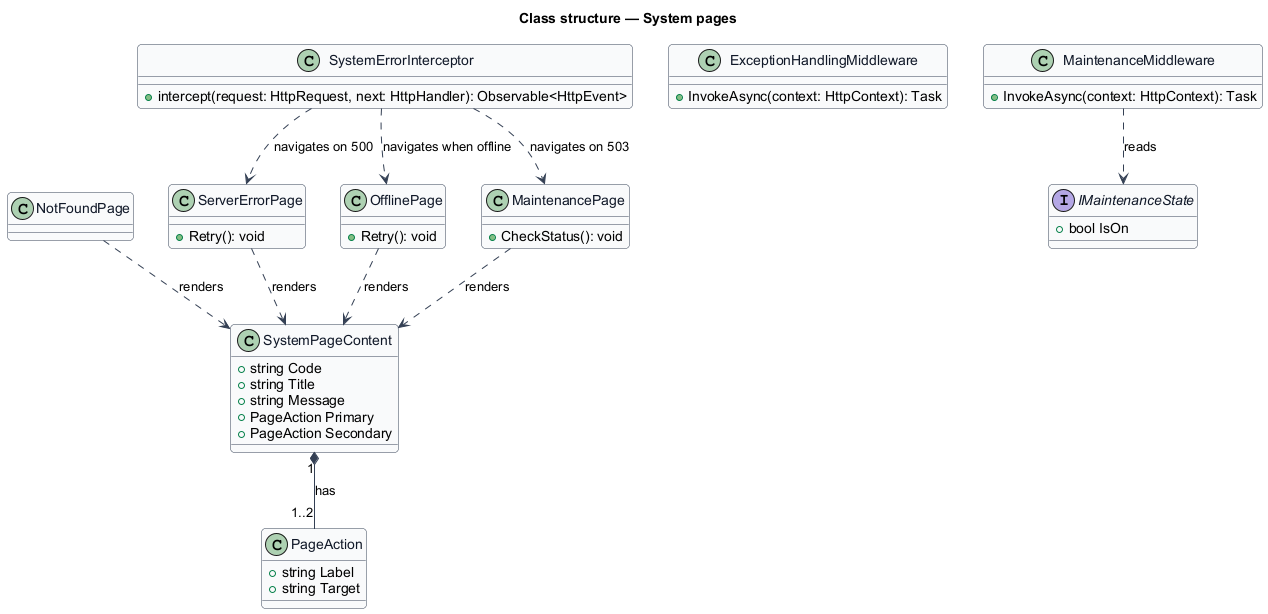

The diagram above was rendered by PlantUML. Its source (embedded in the PNG):
@startuml
' --- shared skin header ---
skinparam backgroundColor #FFFFFF
skinparam shadowing false
skinparam roundcorner 8
skinparam defaultFontName Arial
skinparam ArrowColor #344054
skinparam class {
  BorderColor #344054
  FontColor #101828
  BackgroundColor #F9FAFB
}
' --------------------------
title Class structure — System pages

class SystemPageContent {
  +string Code
  +string Title
  +string Message
  +PageAction Primary
  +PageAction Secondary
}
class PageAction {
  +string Label
  +string Target
}
class NotFoundPage
class ServerErrorPage {
  +Retry(): void
}
class OfflinePage {
  +Retry(): void
}
class MaintenancePage {
  +CheckStatus(): void
}
class SystemErrorInterceptor {
  +intercept(request: HttpRequest, next: HttpHandler): Observable<HttpEvent>
}
class ExceptionHandlingMiddleware {
  +InvokeAsync(context: HttpContext): Task
}
class MaintenanceMiddleware {
  +InvokeAsync(context: HttpContext): Task
}
interface IMaintenanceState {
  +bool IsOn
}
NotFoundPage ..> SystemPageContent : renders
ServerErrorPage ..> SystemPageContent : renders
OfflinePage ..> SystemPageContent : renders
MaintenancePage ..> SystemPageContent : renders
SystemPageContent "1" *-- "1..2" PageAction : has
SystemErrorInterceptor ..> ServerErrorPage : navigates on 500
SystemErrorInterceptor ..> OfflinePage : navigates when offline
SystemErrorInterceptor ..> MaintenancePage : navigates on 503
MaintenanceMiddleware ..> IMaintenanceState : reads
@enduml